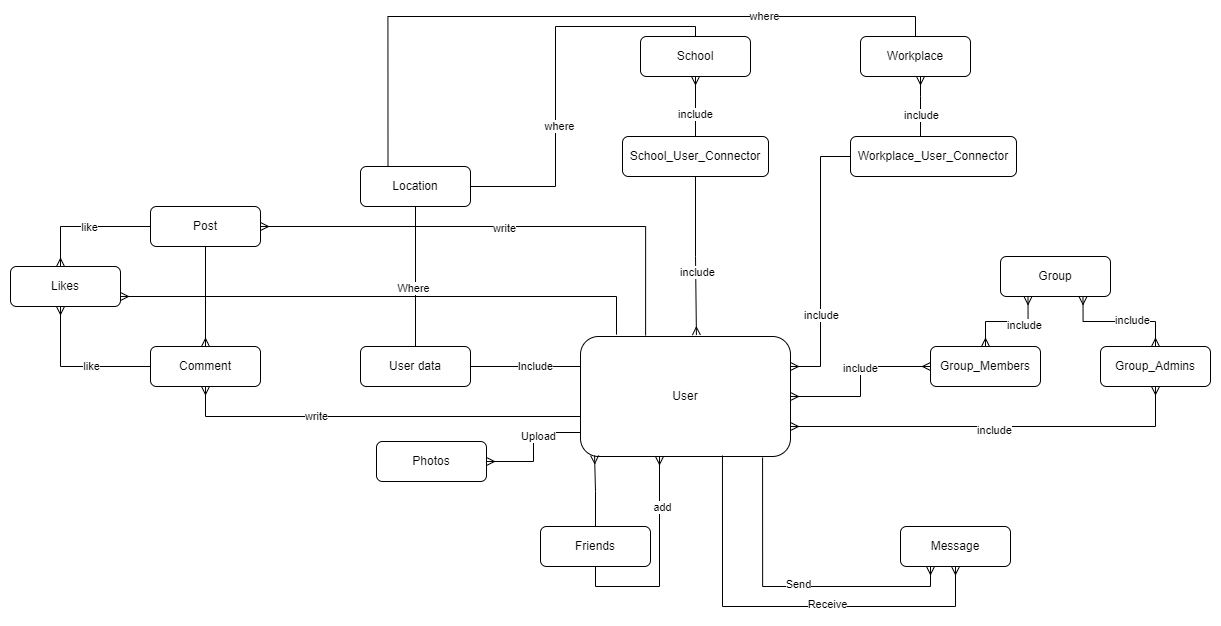

The diagram above was exported from draw.io. Its source (the exported page's mxGraphModel, read from the mxfile embedded in the PNG):
<mxGraphModel dx="2237" dy="1027" grid="1" gridSize="10" guides="1" tooltips="1" connect="1" arrows="1" fold="1" page="1" pageScale="1" pageWidth="827" pageHeight="1169" math="0" shadow="0">
  <root>
    <mxCell id="0" />
    <mxCell id="1" parent="0" />
    <mxCell id="Vkv8Hexll8hDIVvWGUFo-1" value="User" style="rounded=1;whiteSpace=wrap;html=1;" vertex="1" parent="1">
      <mxGeometry x="-210" y="410" width="210" height="120" as="geometry" />
    </mxCell>
    <mxCell id="Vkv8Hexll8hDIVvWGUFo-19" style="edgeStyle=orthogonalEdgeStyle;rounded=0;orthogonalLoop=1;jettySize=auto;html=1;entryX=0;entryY=0.25;entryDx=0;entryDy=0;endArrow=none;endFill=0;" edge="1" parent="1" source="Vkv8Hexll8hDIVvWGUFo-2" target="Vkv8Hexll8hDIVvWGUFo-1">
      <mxGeometry relative="1" as="geometry" />
    </mxCell>
    <mxCell id="Vkv8Hexll8hDIVvWGUFo-22" value="Include" style="edgeLabel;html=1;align=center;verticalAlign=middle;resizable=0;points=[];" vertex="1" connectable="0" parent="Vkv8Hexll8hDIVvWGUFo-19">
      <mxGeometry x="0.1667" y="1" relative="1" as="geometry">
        <mxPoint as="offset" />
      </mxGeometry>
    </mxCell>
    <mxCell id="Vkv8Hexll8hDIVvWGUFo-2" value="User data" style="rounded=1;whiteSpace=wrap;html=1;" vertex="1" parent="1">
      <mxGeometry x="-430" y="420" width="110" height="40" as="geometry" />
    </mxCell>
    <mxCell id="Vkv8Hexll8hDIVvWGUFo-4" value="School" style="rounded=1;whiteSpace=wrap;html=1;" vertex="1" parent="1">
      <mxGeometry x="-150" y="110" width="110" height="40" as="geometry" />
    </mxCell>
    <mxCell id="Vkv8Hexll8hDIVvWGUFo-26" style="edgeStyle=orthogonalEdgeStyle;rounded=0;orthogonalLoop=1;jettySize=auto;html=1;startArrow=none;startFill=0;endArrow=ERmany;endFill=0;" edge="1" parent="1" source="Vkv8Hexll8hDIVvWGUFo-5" target="Vkv8Hexll8hDIVvWGUFo-4">
      <mxGeometry relative="1" as="geometry" />
    </mxCell>
    <mxCell id="Vkv8Hexll8hDIVvWGUFo-60" value="include" style="edgeLabel;html=1;align=center;verticalAlign=middle;resizable=0;points=[];" vertex="1" connectable="0" parent="Vkv8Hexll8hDIVvWGUFo-26">
      <mxGeometry x="-0.2508" y="1" relative="1" as="geometry">
        <mxPoint as="offset" />
      </mxGeometry>
    </mxCell>
    <mxCell id="Vkv8Hexll8hDIVvWGUFo-27" style="edgeStyle=orthogonalEdgeStyle;rounded=0;orthogonalLoop=1;jettySize=auto;html=1;entryX=0.552;entryY=-0.012;entryDx=0;entryDy=0;entryPerimeter=0;startArrow=none;startFill=0;endArrow=ERmany;endFill=0;" edge="1" parent="1" source="Vkv8Hexll8hDIVvWGUFo-5" target="Vkv8Hexll8hDIVvWGUFo-1">
      <mxGeometry relative="1" as="geometry" />
    </mxCell>
    <mxCell id="Vkv8Hexll8hDIVvWGUFo-61" value="include" style="edgeLabel;html=1;align=center;verticalAlign=middle;resizable=0;points=[];" vertex="1" connectable="0" parent="Vkv8Hexll8hDIVvWGUFo-27">
      <mxGeometry x="0.2046" relative="1" as="geometry">
        <mxPoint as="offset" />
      </mxGeometry>
    </mxCell>
    <mxCell id="Vkv8Hexll8hDIVvWGUFo-5" value="School_User_Connector" style="rounded=1;whiteSpace=wrap;html=1;" vertex="1" parent="1">
      <mxGeometry x="-168" y="210" width="146" height="40" as="geometry" />
    </mxCell>
    <mxCell id="Vkv8Hexll8hDIVvWGUFo-29" style="edgeStyle=orthogonalEdgeStyle;rounded=0;orthogonalLoop=1;jettySize=auto;html=1;entryX=0.25;entryY=0;entryDx=0;entryDy=0;startArrow=none;startFill=0;endArrow=none;endFill=0;" edge="1" parent="1" source="Vkv8Hexll8hDIVvWGUFo-6" target="Vkv8Hexll8hDIVvWGUFo-8">
      <mxGeometry relative="1" as="geometry">
        <Array as="points">
          <mxPoint x="125" y="90" />
          <mxPoint x="-402" y="90" />
        </Array>
      </mxGeometry>
    </mxCell>
    <mxCell id="Vkv8Hexll8hDIVvWGUFo-32" value="where" style="edgeLabel;html=1;align=center;verticalAlign=middle;resizable=0;points=[];" vertex="1" connectable="0" parent="Vkv8Hexll8hDIVvWGUFo-29">
      <mxGeometry x="-0.5078" y="-1" relative="1" as="geometry">
        <mxPoint as="offset" />
      </mxGeometry>
    </mxCell>
    <mxCell id="Vkv8Hexll8hDIVvWGUFo-6" value="Workplace" style="rounded=1;whiteSpace=wrap;html=1;" vertex="1" parent="1">
      <mxGeometry x="70" y="110" width="110" height="40" as="geometry" />
    </mxCell>
    <mxCell id="Vkv8Hexll8hDIVvWGUFo-24" style="edgeStyle=orthogonalEdgeStyle;rounded=0;orthogonalLoop=1;jettySize=auto;html=1;entryX=1;entryY=0.25;entryDx=0;entryDy=0;startArrow=none;startFill=0;endArrow=ERmany;endFill=0;" edge="1" parent="1" source="Vkv8Hexll8hDIVvWGUFo-7" target="Vkv8Hexll8hDIVvWGUFo-1">
      <mxGeometry relative="1" as="geometry" />
    </mxCell>
    <mxCell id="Vkv8Hexll8hDIVvWGUFo-59" value="include" style="edgeLabel;html=1;align=center;verticalAlign=middle;resizable=0;points=[];" vertex="1" connectable="0" parent="Vkv8Hexll8hDIVvWGUFo-24">
      <mxGeometry x="0.3961" relative="1" as="geometry">
        <mxPoint as="offset" />
      </mxGeometry>
    </mxCell>
    <mxCell id="Vkv8Hexll8hDIVvWGUFo-25" style="edgeStyle=orthogonalEdgeStyle;rounded=0;orthogonalLoop=1;jettySize=auto;html=1;startArrow=none;startFill=0;endArrow=ERmany;endFill=0;" edge="1" parent="1" source="Vkv8Hexll8hDIVvWGUFo-7" target="Vkv8Hexll8hDIVvWGUFo-6">
      <mxGeometry relative="1" as="geometry">
        <Array as="points">
          <mxPoint x="130" y="170" />
          <mxPoint x="130" y="170" />
        </Array>
      </mxGeometry>
    </mxCell>
    <mxCell id="Vkv8Hexll8hDIVvWGUFo-58" value="include" style="edgeLabel;html=1;align=center;verticalAlign=middle;resizable=0;points=[];" vertex="1" connectable="0" parent="Vkv8Hexll8hDIVvWGUFo-25">
      <mxGeometry x="-0.2825" relative="1" as="geometry">
        <mxPoint as="offset" />
      </mxGeometry>
    </mxCell>
    <mxCell id="Vkv8Hexll8hDIVvWGUFo-7" value="Workplace_User_Connector" style="rounded=1;whiteSpace=wrap;html=1;" vertex="1" parent="1">
      <mxGeometry x="60" y="210" width="166" height="40" as="geometry" />
    </mxCell>
    <mxCell id="Vkv8Hexll8hDIVvWGUFo-20" style="edgeStyle=orthogonalEdgeStyle;rounded=0;orthogonalLoop=1;jettySize=auto;html=1;endArrow=none;endFill=0;" edge="1" parent="1" source="Vkv8Hexll8hDIVvWGUFo-8" target="Vkv8Hexll8hDIVvWGUFo-2">
      <mxGeometry relative="1" as="geometry" />
    </mxCell>
    <mxCell id="Vkv8Hexll8hDIVvWGUFo-21" value="Where" style="edgeLabel;html=1;align=center;verticalAlign=middle;resizable=0;points=[];" vertex="1" connectable="0" parent="Vkv8Hexll8hDIVvWGUFo-20">
      <mxGeometry x="0.1571" y="-3" relative="1" as="geometry">
        <mxPoint as="offset" />
      </mxGeometry>
    </mxCell>
    <mxCell id="Vkv8Hexll8hDIVvWGUFo-30" style="edgeStyle=orthogonalEdgeStyle;rounded=0;orthogonalLoop=1;jettySize=auto;html=1;entryX=0.5;entryY=0;entryDx=0;entryDy=0;startArrow=none;startFill=0;endArrow=none;endFill=0;" edge="1" parent="1" source="Vkv8Hexll8hDIVvWGUFo-8" target="Vkv8Hexll8hDIVvWGUFo-4">
      <mxGeometry relative="1" as="geometry">
        <Array as="points">
          <mxPoint x="-235" y="260" />
          <mxPoint x="-235" y="100" />
          <mxPoint x="-95" y="100" />
        </Array>
      </mxGeometry>
    </mxCell>
    <mxCell id="Vkv8Hexll8hDIVvWGUFo-31" value="where" style="edgeLabel;html=1;align=center;verticalAlign=middle;resizable=0;points=[];" vertex="1" connectable="0" parent="Vkv8Hexll8hDIVvWGUFo-30">
      <mxGeometry x="-0.2624" y="-3" relative="1" as="geometry">
        <mxPoint as="offset" />
      </mxGeometry>
    </mxCell>
    <mxCell id="Vkv8Hexll8hDIVvWGUFo-8" value="Location" style="rounded=1;whiteSpace=wrap;html=1;" vertex="1" parent="1">
      <mxGeometry x="-430" y="240" width="110" height="40" as="geometry" />
    </mxCell>
    <mxCell id="Vkv8Hexll8hDIVvWGUFo-37" style="edgeStyle=orthogonalEdgeStyle;rounded=0;orthogonalLoop=1;jettySize=auto;html=1;entryX=0.31;entryY=-0.008;entryDx=0;entryDy=0;entryPerimeter=0;startArrow=ERmany;startFill=0;endArrow=none;endFill=0;" edge="1" parent="1" source="Vkv8Hexll8hDIVvWGUFo-9" target="Vkv8Hexll8hDIVvWGUFo-1">
      <mxGeometry relative="1" as="geometry">
        <Array as="points">
          <mxPoint x="-145" y="300" />
        </Array>
      </mxGeometry>
    </mxCell>
    <mxCell id="Vkv8Hexll8hDIVvWGUFo-62" value="write" style="edgeLabel;html=1;align=center;verticalAlign=middle;resizable=0;points=[];" vertex="1" connectable="0" parent="Vkv8Hexll8hDIVvWGUFo-37">
      <mxGeometry x="-0.0157" y="-1" relative="1" as="geometry">
        <mxPoint as="offset" />
      </mxGeometry>
    </mxCell>
    <mxCell id="Vkv8Hexll8hDIVvWGUFo-38" style="edgeStyle=orthogonalEdgeStyle;rounded=0;orthogonalLoop=1;jettySize=auto;html=1;startArrow=none;startFill=0;endArrow=ERmany;endFill=0;" edge="1" parent="1" source="Vkv8Hexll8hDIVvWGUFo-9" target="Vkv8Hexll8hDIVvWGUFo-11">
      <mxGeometry relative="1" as="geometry" />
    </mxCell>
    <mxCell id="Vkv8Hexll8hDIVvWGUFo-9" value="Post" style="rounded=1;whiteSpace=wrap;html=1;" vertex="1" parent="1">
      <mxGeometry x="-640" y="280" width="110" height="40" as="geometry" />
    </mxCell>
    <mxCell id="Vkv8Hexll8hDIVvWGUFo-40" style="edgeStyle=orthogonalEdgeStyle;rounded=0;orthogonalLoop=1;jettySize=auto;html=1;entryX=0;entryY=0.5;entryDx=0;entryDy=0;startArrow=ERmany;startFill=0;endArrow=none;endFill=0;" edge="1" parent="1" source="Vkv8Hexll8hDIVvWGUFo-10" target="Vkv8Hexll8hDIVvWGUFo-9">
      <mxGeometry relative="1" as="geometry">
        <Array as="points">
          <mxPoint x="-730" y="300" />
        </Array>
      </mxGeometry>
    </mxCell>
    <mxCell id="Vkv8Hexll8hDIVvWGUFo-63" value="like" style="edgeLabel;html=1;align=center;verticalAlign=middle;resizable=0;points=[];" vertex="1" connectable="0" parent="Vkv8Hexll8hDIVvWGUFo-40">
      <mxGeometry x="0.0443" relative="1" as="geometry">
        <mxPoint as="offset" />
      </mxGeometry>
    </mxCell>
    <mxCell id="Vkv8Hexll8hDIVvWGUFo-41" style="edgeStyle=orthogonalEdgeStyle;rounded=0;orthogonalLoop=1;jettySize=auto;html=1;entryX=0;entryY=0.5;entryDx=0;entryDy=0;startArrow=ERmany;startFill=0;endArrow=none;endFill=0;" edge="1" parent="1" source="Vkv8Hexll8hDIVvWGUFo-10" target="Vkv8Hexll8hDIVvWGUFo-11">
      <mxGeometry relative="1" as="geometry">
        <Array as="points">
          <mxPoint x="-730" y="440" />
        </Array>
      </mxGeometry>
    </mxCell>
    <mxCell id="Vkv8Hexll8hDIVvWGUFo-64" value="like" style="edgeLabel;html=1;align=center;verticalAlign=middle;resizable=0;points=[];" vertex="1" connectable="0" parent="Vkv8Hexll8hDIVvWGUFo-41">
      <mxGeometry x="0.2031" y="1" relative="1" as="geometry">
        <mxPoint as="offset" />
      </mxGeometry>
    </mxCell>
    <mxCell id="Vkv8Hexll8hDIVvWGUFo-42" style="edgeStyle=orthogonalEdgeStyle;rounded=0;orthogonalLoop=1;jettySize=auto;html=1;entryX=0.166;entryY=-0.016;entryDx=0;entryDy=0;entryPerimeter=0;startArrow=ERmany;startFill=0;endArrow=none;endFill=0;" edge="1" parent="1" source="Vkv8Hexll8hDIVvWGUFo-10" target="Vkv8Hexll8hDIVvWGUFo-1">
      <mxGeometry relative="1" as="geometry">
        <Array as="points">
          <mxPoint x="-174" y="370" />
          <mxPoint x="-174" y="408" />
        </Array>
      </mxGeometry>
    </mxCell>
    <mxCell id="Vkv8Hexll8hDIVvWGUFo-10" value="Likes" style="rounded=1;whiteSpace=wrap;html=1;" vertex="1" parent="1">
      <mxGeometry x="-780" y="340" width="110" height="40" as="geometry" />
    </mxCell>
    <mxCell id="Vkv8Hexll8hDIVvWGUFo-39" style="edgeStyle=orthogonalEdgeStyle;rounded=0;orthogonalLoop=1;jettySize=auto;html=1;startArrow=ERmany;startFill=0;endArrow=none;endFill=0;" edge="1" parent="1" source="Vkv8Hexll8hDIVvWGUFo-11" target="Vkv8Hexll8hDIVvWGUFo-1">
      <mxGeometry relative="1" as="geometry">
        <Array as="points">
          <mxPoint x="-585" y="490" />
        </Array>
      </mxGeometry>
    </mxCell>
    <mxCell id="Vkv8Hexll8hDIVvWGUFo-65" value="write" style="edgeLabel;html=1;align=center;verticalAlign=middle;resizable=0;points=[];" vertex="1" connectable="0" parent="Vkv8Hexll8hDIVvWGUFo-39">
      <mxGeometry x="-0.3091" y="1" relative="1" as="geometry">
        <mxPoint as="offset" />
      </mxGeometry>
    </mxCell>
    <mxCell id="Vkv8Hexll8hDIVvWGUFo-11" value="Comment" style="rounded=1;whiteSpace=wrap;html=1;" vertex="1" parent="1">
      <mxGeometry x="-640" y="420" width="110" height="40" as="geometry" />
    </mxCell>
    <mxCell id="Vkv8Hexll8hDIVvWGUFo-12" value="Group" style="rounded=1;whiteSpace=wrap;html=1;" vertex="1" parent="1">
      <mxGeometry x="210" y="330" width="110" height="40" as="geometry" />
    </mxCell>
    <mxCell id="Vkv8Hexll8hDIVvWGUFo-50" style="edgeStyle=orthogonalEdgeStyle;rounded=0;orthogonalLoop=1;jettySize=auto;html=1;entryX=0.25;entryY=1;entryDx=0;entryDy=0;startArrow=ERmany;startFill=0;endArrow=ERmany;endFill=0;" edge="1" parent="1" source="Vkv8Hexll8hDIVvWGUFo-13" target="Vkv8Hexll8hDIVvWGUFo-12">
      <mxGeometry relative="1" as="geometry" />
    </mxCell>
    <mxCell id="Vkv8Hexll8hDIVvWGUFo-56" value="include" style="edgeLabel;html=1;align=center;verticalAlign=middle;resizable=0;points=[];" vertex="1" connectable="0" parent="Vkv8Hexll8hDIVvWGUFo-50">
      <mxGeometry x="0.3622" y="-3" relative="1" as="geometry">
        <mxPoint as="offset" />
      </mxGeometry>
    </mxCell>
    <mxCell id="Vkv8Hexll8hDIVvWGUFo-52" style="edgeStyle=orthogonalEdgeStyle;rounded=0;orthogonalLoop=1;jettySize=auto;html=1;startArrow=ERmany;startFill=0;endArrow=ERmany;endFill=0;" edge="1" parent="1" source="Vkv8Hexll8hDIVvWGUFo-13" target="Vkv8Hexll8hDIVvWGUFo-1">
      <mxGeometry relative="1" as="geometry">
        <mxPoint x="50" y="480" as="targetPoint" />
      </mxGeometry>
    </mxCell>
    <mxCell id="Vkv8Hexll8hDIVvWGUFo-54" value="include" style="edgeLabel;html=1;align=center;verticalAlign=middle;resizable=0;points=[];" vertex="1" connectable="0" parent="Vkv8Hexll8hDIVvWGUFo-52">
      <mxGeometry x="-0.1529" y="-1" relative="1" as="geometry">
        <mxPoint as="offset" />
      </mxGeometry>
    </mxCell>
    <mxCell id="Vkv8Hexll8hDIVvWGUFo-13" value="Group_Members" style="rounded=1;whiteSpace=wrap;html=1;" vertex="1" parent="1">
      <mxGeometry x="140" y="420" width="110" height="40" as="geometry" />
    </mxCell>
    <mxCell id="Vkv8Hexll8hDIVvWGUFo-51" style="edgeStyle=orthogonalEdgeStyle;rounded=0;orthogonalLoop=1;jettySize=auto;html=1;entryX=0.75;entryY=1;entryDx=0;entryDy=0;startArrow=ERmany;startFill=0;endArrow=ERmany;endFill=0;" edge="1" parent="1" source="Vkv8Hexll8hDIVvWGUFo-14" target="Vkv8Hexll8hDIVvWGUFo-12">
      <mxGeometry relative="1" as="geometry" />
    </mxCell>
    <mxCell id="Vkv8Hexll8hDIVvWGUFo-57" value="include" style="edgeLabel;html=1;align=center;verticalAlign=middle;resizable=0;points=[];" vertex="1" connectable="0" parent="Vkv8Hexll8hDIVvWGUFo-51">
      <mxGeometry x="-0.2163" y="-2" relative="1" as="geometry">
        <mxPoint as="offset" />
      </mxGeometry>
    </mxCell>
    <mxCell id="Vkv8Hexll8hDIVvWGUFo-53" style="edgeStyle=orthogonalEdgeStyle;rounded=0;orthogonalLoop=1;jettySize=auto;html=1;entryX=1;entryY=0.75;entryDx=0;entryDy=0;startArrow=ERmany;startFill=0;endArrow=ERmany;endFill=0;" edge="1" parent="1" source="Vkv8Hexll8hDIVvWGUFo-14" target="Vkv8Hexll8hDIVvWGUFo-1">
      <mxGeometry relative="1" as="geometry">
        <Array as="points">
          <mxPoint x="365" y="500" />
        </Array>
      </mxGeometry>
    </mxCell>
    <mxCell id="Vkv8Hexll8hDIVvWGUFo-55" value="include" style="edgeLabel;html=1;align=center;verticalAlign=middle;resizable=0;points=[];" vertex="1" connectable="0" parent="Vkv8Hexll8hDIVvWGUFo-53">
      <mxGeometry x="-0.0025" y="3" relative="1" as="geometry">
        <mxPoint as="offset" />
      </mxGeometry>
    </mxCell>
    <mxCell id="Vkv8Hexll8hDIVvWGUFo-14" value="Group_Admins" style="rounded=1;whiteSpace=wrap;html=1;" vertex="1" parent="1">
      <mxGeometry x="310" y="420" width="110" height="40" as="geometry" />
    </mxCell>
    <mxCell id="Vkv8Hexll8hDIVvWGUFo-46" style="edgeStyle=orthogonalEdgeStyle;rounded=0;orthogonalLoop=1;jettySize=auto;html=1;entryX=0.867;entryY=1.008;entryDx=0;entryDy=0;entryPerimeter=0;startArrow=ERmany;startFill=0;endArrow=none;endFill=0;" edge="1" parent="1" source="Vkv8Hexll8hDIVvWGUFo-15" target="Vkv8Hexll8hDIVvWGUFo-1">
      <mxGeometry relative="1" as="geometry">
        <Array as="points">
          <mxPoint x="140" y="660" />
          <mxPoint x="-28" y="660" />
        </Array>
      </mxGeometry>
    </mxCell>
    <mxCell id="Vkv8Hexll8hDIVvWGUFo-48" value="Send" style="edgeLabel;html=1;align=center;verticalAlign=middle;resizable=0;points=[];" vertex="1" connectable="0" parent="Vkv8Hexll8hDIVvWGUFo-46">
      <mxGeometry x="-0.0345" y="-3" relative="1" as="geometry">
        <mxPoint as="offset" />
      </mxGeometry>
    </mxCell>
    <mxCell id="Vkv8Hexll8hDIVvWGUFo-47" style="edgeStyle=orthogonalEdgeStyle;rounded=0;orthogonalLoop=1;jettySize=auto;html=1;entryX=0.676;entryY=0.992;entryDx=0;entryDy=0;entryPerimeter=0;startArrow=ERmany;startFill=0;endArrow=none;endFill=0;" edge="1" parent="1" source="Vkv8Hexll8hDIVvWGUFo-15" target="Vkv8Hexll8hDIVvWGUFo-1">
      <mxGeometry relative="1" as="geometry">
        <Array as="points">
          <mxPoint x="165" y="680" />
          <mxPoint x="-68" y="680" />
        </Array>
      </mxGeometry>
    </mxCell>
    <mxCell id="Vkv8Hexll8hDIVvWGUFo-49" value="Receive" style="edgeLabel;html=1;align=center;verticalAlign=middle;resizable=0;points=[];" vertex="1" connectable="0" parent="Vkv8Hexll8hDIVvWGUFo-47">
      <mxGeometry x="-0.2075" y="-3" relative="1" as="geometry">
        <mxPoint as="offset" />
      </mxGeometry>
    </mxCell>
    <mxCell id="Vkv8Hexll8hDIVvWGUFo-15" value="Message" style="rounded=1;whiteSpace=wrap;html=1;" vertex="1" parent="1">
      <mxGeometry x="110" y="600" width="110" height="40" as="geometry" />
    </mxCell>
    <mxCell id="Vkv8Hexll8hDIVvWGUFo-23" style="edgeStyle=orthogonalEdgeStyle;rounded=0;orthogonalLoop=1;jettySize=auto;html=1;entryX=0;entryY=0.8;entryDx=0;entryDy=0;entryPerimeter=0;endArrow=none;endFill=0;startArrow=ERmany;startFill=0;" edge="1" parent="1" source="Vkv8Hexll8hDIVvWGUFo-16" target="Vkv8Hexll8hDIVvWGUFo-1">
      <mxGeometry relative="1" as="geometry" />
    </mxCell>
    <mxCell id="Vkv8Hexll8hDIVvWGUFo-36" value="Upload" style="edgeLabel;html=1;align=center;verticalAlign=middle;resizable=0;points=[];" vertex="1" connectable="0" parent="Vkv8Hexll8hDIVvWGUFo-23">
      <mxGeometry x="0.3008" y="-3" relative="1" as="geometry">
        <mxPoint as="offset" />
      </mxGeometry>
    </mxCell>
    <mxCell id="Vkv8Hexll8hDIVvWGUFo-16" value="Photos" style="rounded=1;whiteSpace=wrap;html=1;" vertex="1" parent="1">
      <mxGeometry x="-414" y="515" width="110" height="40" as="geometry" />
    </mxCell>
    <mxCell id="Vkv8Hexll8hDIVvWGUFo-43" style="edgeStyle=orthogonalEdgeStyle;rounded=0;orthogonalLoop=1;jettySize=auto;html=1;entryX=0.067;entryY=0.992;entryDx=0;entryDy=0;entryPerimeter=0;startArrow=none;startFill=0;endArrow=ERmany;endFill=0;" edge="1" parent="1" source="Vkv8Hexll8hDIVvWGUFo-17" target="Vkv8Hexll8hDIVvWGUFo-1">
      <mxGeometry relative="1" as="geometry" />
    </mxCell>
    <mxCell id="Vkv8Hexll8hDIVvWGUFo-44" style="edgeStyle=orthogonalEdgeStyle;rounded=0;orthogonalLoop=1;jettySize=auto;html=1;startArrow=none;startFill=0;endArrow=ERmany;endFill=0;" edge="1" parent="1" source="Vkv8Hexll8hDIVvWGUFo-17">
      <mxGeometry relative="1" as="geometry">
        <mxPoint x="-131" y="530" as="targetPoint" />
        <Array as="points">
          <mxPoint x="-195" y="660" />
          <mxPoint x="-131" y="660" />
          <mxPoint x="-131" y="530" />
        </Array>
      </mxGeometry>
    </mxCell>
    <mxCell id="Vkv8Hexll8hDIVvWGUFo-66" value="add" style="edgeLabel;html=1;align=center;verticalAlign=middle;resizable=0;points=[];" vertex="1" connectable="0" parent="Vkv8Hexll8hDIVvWGUFo-44">
      <mxGeometry x="0.5334" y="-2" relative="1" as="geometry">
        <mxPoint y="1" as="offset" />
      </mxGeometry>
    </mxCell>
    <mxCell id="Vkv8Hexll8hDIVvWGUFo-17" value="Friends" style="rounded=1;whiteSpace=wrap;html=1;" vertex="1" parent="1">
      <mxGeometry x="-250" y="600" width="110" height="40" as="geometry" />
    </mxCell>
  </root>
</mxGraphModel>